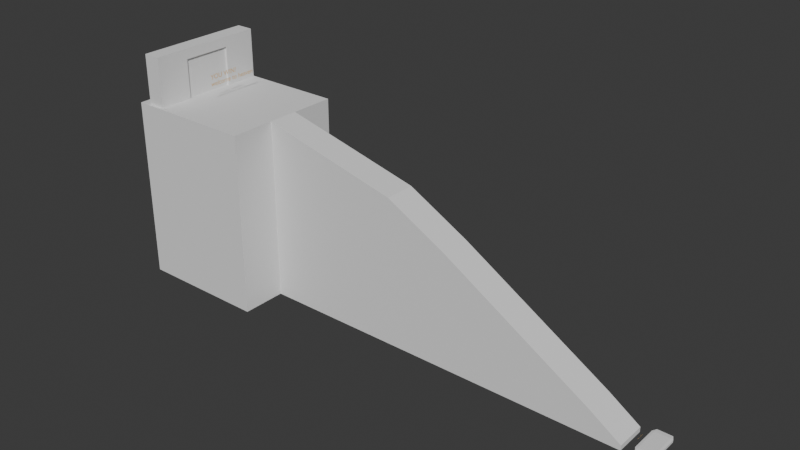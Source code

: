 # Source: heaven.blend  (saved by Blender 4.1.24; exported with 4.5.12 LTS)
import bpy
from mathutils import Matrix  # noqa: F401  (used for matrix-valued properties, if any)

bpy.ops.wm.read_factory_settings(use_empty=True)
scene = bpy.context.scene
scene.name = 'Scene'

# ---- collections
col_collection = bpy.data.collections.new('Collection'); scene.collection.children.link(col_collection)

# ---- materials (node trees are filled in below, after node groups)
mat_material_001 = bpy.data.materials.new('Material.001')
mat_material_001.use_transparent_shadow = False

# ---- material node trees
mat_material_001.use_nodes = True; mat_material_001.node_tree.nodes.clear()
_N = mat_material_001.node_tree.nodes; _L = mat_material_001.node_tree.links
n0 = _N.new('ShaderNodeBsdfPrincipled'); n0.name = 'Principled BSDF'; n0.location = (10, 300)
n0.inputs[0].default_value = (0.8003, 0.4594, 0.09199, 1.0)
n1 = _N.new('ShaderNodeOutputMaterial'); n1.name = 'Material Output'; n1.location = (300, 300)
_L.new(n0.outputs[0], n1.inputs[0])
n1.is_active_output = True

# ---- world
world_world = bpy.data.worlds.new('World'); scene.world = world_world
world_world.use_nodes = True; world_world.node_tree.nodes.clear()
_N = world_world.node_tree.nodes; _L = world_world.node_tree.links
n0 = _N.new('ShaderNodeOutputWorld'); n0.name = 'World Output'; n0.location = (300, 300)
n1 = _N.new('ShaderNodeBackground'); n1.name = 'Background'; n1.location = (10, 300)
n1.inputs[0].default_value = (0.05088, 0.05088, 0.05088, 1.0)
_L.new(n1.outputs[0], n0.inputs[0])
n0.is_active_output = True
world_world.color = (0.05088, 0.05088, 0.05088)
world_world.use_sun_shadow = False
world_world.sun_shadow_jitter_overblur = 0.0

# ---- meshes
me_cube_001 = bpy.data.meshes.new('Cube.001')
me_cube_001.from_pydata([(-1.0, -1.0, -1.0), (-1.0, -1.0, 0.6532), (-1.0, 1.0, -1.0), (-1.0, 1.0, 0.6532), (1.0, -1.0, -1.0), (1.0, -1.0, -0.6807), (1.0, 1.0, -1.0), (1.0, 1.0, -0.6807), (-10.52, 1.0, -1.0), (-10.52, -1.0, -1.0), (-10.52, -1.0, 6.393), (-10.52, 1.0, 6.393), (-14.43, 1.0, -1.0), (-14.43, -1.0, -1.0), (-14.43, -1.0, 8.491), (-14.43, 1.0, 8.491), (-23.41, 1.0, -1.0), (-23.41, -1.0, -1.0), (-23.41, -1.0, 10.68), (-23.41, 1.0, 10.68), (-31.75, 1.0, -1.0), (-31.75, -1.0, -1.0), (-31.75, -1.0, 10.68), (-31.75, 1.0, 10.68), (-23.41, 3.881, 10.68), (-23.41, 3.881, -1.0), (-31.75, 3.881, 10.68), (-31.75, 3.881, -1.0), (-23.41, -3.866, -1.0), (-23.41, -3.866, 10.68), (-31.75, -3.866, -1.0), (-31.75, -3.866, 10.68)], [], [(1, 3, 11, 10), (2, 3, 7, 6), (6, 7, 5, 4), (4, 5, 1, 0), (2, 6, 4, 0), (7, 3, 1, 5), (11, 8, 12, 15), (2, 0, 9, 8), (3, 2, 8, 11), (0, 1, 10, 9), (14, 15, 19, 18), (9, 10, 14, 13), (10, 11, 15, 14), (8, 9, 13, 12), (18, 19, 23, 22), (12, 13, 17, 16), (15, 12, 16, 19), (13, 14, 18, 17), (21, 22, 23, 20), (16, 17, 21, 20), (16, 20, 27, 25), (18, 22, 31, 29), (24, 25, 27, 26), (20, 23, 26, 27), (19, 16, 25, 24), (23, 19, 24, 26), (28, 29, 31, 30), (22, 21, 30, 31), (21, 17, 28, 30), (17, 18, 29, 28)])
_uv = me_cube_001.uv_layers.new(name='UVMap')
_uv.uv.foreach_set('vector', [0.875, 0.75, 0.875, 0.5, 0.875, 0.5, 0.875, 0.75, 0.375, 0.25, 0.625, 0.25, 0.625, 0.5, 0.375, 0.5, 0.375, 0.5, 0.625, 0.5, 0.625, 0.75, 0.375, 0.75, 0.375, 0.75, 0.625, 0.75, 0.625, 1.0, 0.375, 1.0, 0.125, 0.5, 0.375, 0.5, 0.375, 0.75, 0.125, 0.75, 0.625, 0.5, 0.875, 0.5, 0.875, 0.75, 0.625, 0.75, 0.625, 0.25, 0.375, 0.25, 0.375, 0.25, 0.625, 0.25, 0.125, 0.5, 0.125, 0.75, 0.125, 0.75, 0.125, 0.5, 0.625, 0.25, 0.375, 0.25, 0.375, 0.25, 0.625, 0.25, 0.375, 1.0, 0.625, 1.0, 0.625, 1.0, 0.375, 1.0, 0.875, 0.75, 0.875, 0.5, 0.875, 0.5, 0.875, 0.75, 0.375, 1.0, 0.625, 1.0, 0.625, 1.0, 0.375, 1.0, 0.875, 0.75, 0.875, 0.5, 0.875, 0.5, 0.875, 0.75, 0.125, 0.5, 0.125, 0.75, 0.125, 0.75, 0.125, 0.5, 0.875, 0.75, 0.875, 0.5, 0.875, 0.5, 0.875, 0.75, 0.125, 0.5, 0.125, 0.75, 0.125, 0.75, 0.125, 0.5, 0.625, 0.25, 0.375, 0.25, 0.375, 0.25, 0.625, 0.25, 0.375, 1.0, 0.625, 1.0, 0.625, 1.0, 0.375, 1.0, 0.375, 0.0, 0.625, 0.0, 0.625, 0.25, 0.375, 0.25, 0.125, 0.5, 0.125, 0.75, 0.125, 0.75, 0.125, 0.5, 0.125, 0.5, 0.125, 0.5, 0.125, 0.5, 0.125, 0.5, 0.875, 0.75, 0.875, 0.75, 0.875, 0.75, 0.875, 0.75, 0.625, 0.25, 0.375, 0.25, 0.375, 0.25, 0.625, 0.25, 0.375, 0.25, 0.625, 0.25, 0.625, 0.25, 0.375, 0.25, 0.625, 0.25, 0.375, 0.25, 0.375, 0.25, 0.625, 0.25, 0.875, 0.5, 0.875, 0.5, 0.875, 0.5, 0.875, 0.5, 0.375, 1.0, 0.625, 1.0, 0.625, 1.0, 0.375, 1.0, 0.625, 0.0, 0.375, 0.0, 0.375, 0.0, 0.625, 0.0, 0.125, 0.75, 0.125, 0.75, 0.125, 0.75, 0.125, 0.75, 0.375, 1.0, 0.625, 1.0, 0.625, 1.0, 0.375, 1.0])
me_cube_001.update()
me_cube_002 = bpy.data.meshes.new('Cube.002')
me_cube_002.from_pydata([(-0.7614, -0.7614, -1.0), (-0.7614, -1.0, -0.7614), (-1.0, -0.7614, -0.7614), (-0.7614, -1.0, 0.7614), (-0.7614, -0.7614, 1.0), (-1.0, -0.7614, 0.7614), (-0.7614, 0.7614, -1.0), (-1.0, 0.7614, -0.7614), (-0.7614, 1.0, -0.7614), (-0.7614, 0.7614, 1.0), (-0.7614, 1.0, 0.7614), (-1.0, 0.7614, 0.7614), (0.7614, -0.7614, -1.0), (1.0, -0.7614, -0.7614), (0.7614, -1.0, -0.7614), (0.7614, -0.7614, 1.0), (0.7614, -1.0, 0.7614), (1.0, -0.7614, 0.7614), (0.7614, 0.7614, -1.0), (0.7614, 1.0, -0.7614), (1.0, 0.7614, -0.7614), (0.7614, 0.7614, 1.0), (1.0, 0.7614, 0.7614), (0.7614, 1.0, 0.7614)], [], [(14, 16, 3, 1), (20, 22, 17, 13), (21, 9, 4, 15), (2, 5, 11, 7), (8, 10, 23, 19), (0, 1, 2), (3, 4, 5), (6, 7, 8), (9, 10, 11), (12, 13, 14), (15, 16, 17), (18, 19, 20), (21, 22, 23), (6, 0, 2, 7), (1, 3, 5, 2), (4, 9, 11, 5), (10, 8, 7, 11), (18, 6, 8, 19), (9, 21, 23, 10), (22, 20, 19, 23), (12, 18, 20, 13), (21, 15, 17, 22), (16, 14, 13, 17), (0, 12, 14, 1), (15, 4, 3, 16), (6, 18, 12, 0)])
_uv = me_cube_002.uv_layers.new(name='UVMap')
_uv.uv.foreach_set('vector', [0.4048, 0.7798, 0.5952, 0.7798, 0.5952, 0.9702, 0.4048, 0.9702, 0.4048, 0.5298, 0.5952, 0.5298, 0.5952, 0.7202, 0.4048, 0.7202, 0.6548, 0.5298, 0.8452, 0.5298, 0.8452, 0.7202, 0.6548, 0.7202, 0.4048, 0.02983, 0.5952, 0.02983, 0.5952, 0.2202, 0.4048, 0.2202, 0.4048, 0.2798, 0.5952, 0.2798, 0.5952, 0.4702, 0.4048, 0.4702, 0.1548, 0.7202, 0.1548, 0.75, 0.125, 0.7202, 0.5952, 0.0, 0.625, 0.02983, 0.5952, 0.02983, 0.1548, 0.5298, 0.125, 0.5298, 0.1548, 0.5, 0.625, 0.2202, 0.5952, 0.25, 0.5952, 0.2202, 0.3452, 0.7202, 0.375, 0.7202, 0.3452, 0.75, 0.625, 0.7798, 0.5952, 0.7798, 0.5952, 0.75, 0.3452, 0.5298, 0.3452, 0.5, 0.375, 0.5298, 0.625, 0.4702, 0.5952, 0.5, 0.5952, 0.4702, 0.1548, 0.5298, 0.1548, 0.7202, 0.125, 0.7202, 0.125, 0.5298, 0.4048, 0.0, 0.5952, 0.0, 0.5952, 0.02983, 0.4048, 0.02983, 0.625, 0.02983, 0.625, 0.2202, 0.5952, 0.2202, 0.5952, 0.02983, 0.5952, 0.2798, 0.4048, 0.2798, 0.4048, 0.2202, 0.5952, 0.2202, 0.3452, 0.5298, 0.1548, 0.5298, 0.1548, 0.5, 0.3452, 0.5, 0.625, 0.2798, 0.625, 0.4702, 0.5952, 0.4702, 0.5952, 0.2798, 0.5952, 0.5298, 0.4048, 0.5298, 0.4048, 0.4702, 0.5952, 0.4702, 0.3452, 0.7202, 0.3452, 0.5298, 0.4048, 0.5298, 0.4048, 0.7202, 0.6548, 0.5298, 0.6548, 0.7202, 0.5952, 0.7202, 0.5952, 0.5298, 0.5952, 0.7798, 0.4048, 0.7798, 0.4048, 0.7202, 0.5952, 0.7202, 0.1548, 0.7202, 0.3452, 0.7202, 0.3452, 0.75, 0.1548, 0.75, 0.625, 0.7798, 0.625, 0.9702, 0.5952, 0.9702, 0.5952, 0.7798, 0.1548, 0.5298, 0.3452, 0.5298, 0.3452, 0.7202, 0.1548, 0.7202])
me_cube_002.update()
me_cube_003 = bpy.data.meshes.new('Cube.003')
me_cube_003.from_pydata([(-1.0, -1.0, -1.0), (-1.0, -1.0, 1.0), (-1.0, 1.0, -1.0), (-1.0, 1.0, 1.0), (1.0, -1.0, -1.0), (1.0, -1.0, 1.0), (1.0, 1.0, -1.0), (1.0, 1.0, 1.0), (-1.0, 0.8824, -1.0), (-1.0, 0.7647, -1.0), (-1.0, 0.6471, -1.0), (-1.0, 0.5294, -1.0), (-1.0, 0.4118, -1.0), (-1.0, 0.2941, -1.0), (-1.0, 0.1765, -1.0), (-1.0, 0.05882, -1.0), (-1.0, -0.05882, -1.0), (-1.0, -0.1765, -1.0), (-1.0, -0.2941, -1.0), (-1.0, -0.4118, -1.0), (-1.0, -0.5294, -1.0), (-1.0, -0.6471, -1.0), (-1.0, -0.7647, -1.0), (-1.0, -0.8824, -1.0), (-1.0, -0.8824, 1.0), (-1.0, -0.7647, 1.0), (-1.0, -0.6471, 1.0), (-1.0, -0.5294, 1.0), (-1.0, -0.4118, 1.0), (-1.0, -0.2941, 1.0), (-1.0, -0.1765, 1.0), (-1.0, -0.05882, 1.0), (-1.0, 0.05882, 1.0), (-1.0, 0.1765, 1.0), (-1.0, 0.2941, 1.0), (-1.0, 0.4118, 1.0), (-1.0, 0.5294, 1.0), (-1.0, 0.6471, 1.0), (-1.0, 0.7647, 1.0), (-1.0, 0.8824, 1.0), (1.0, -0.8824, -1.0), (1.0, -0.7647, -1.0), (1.0, -0.6471, -1.0), (1.0, -0.5294, -1.0), (1.0, -0.4118, -1.0), (1.0, -0.2941, -1.0), (1.0, -0.1765, -1.0), (1.0, -0.05882, -1.0), (1.0, 0.05882, -1.0), (1.0, 0.1765, -1.0), (1.0, 0.2941, -1.0), (1.0, 0.4118, -1.0), (1.0, 0.5294, -1.0), (1.0, 0.6471, -1.0), (1.0, 0.7647, -1.0), (1.0, 0.8824, -1.0), (1.0, 0.8824, 1.0), (1.0, 0.7647, 1.0), (1.0, 0.6471, 1.0), (1.0, 0.5294, 1.0), (1.0, 0.4118, 1.0), (1.0, 0.2941, 1.0), (1.0, 0.1765, 1.0), (1.0, 0.05882, 1.0), (1.0, -0.05882, 1.0), (1.0, -0.1765, 1.0), (1.0, -0.2941, 1.0), (1.0, -0.4118, 1.0), (1.0, -0.5294, 1.0), (1.0, -0.6471, 1.0), (1.0, -0.7647, 1.0), (1.0, -0.8824, 1.0), (1.01, 1.0, 1.0), (1.01, 1.0, -1.0), (1.01, 0.8824, -1.0), (1.01, -0.8824, 1.0), (1.01, -1.0, 1.0), (1.01, -1.0, -1.0), (1.01, -0.8824, -1.0), (1.01, -0.7647, -1.0), (1.01, -0.6471, -1.0), (1.01, -0.5294, -1.0), (1.01, -0.4118, -1.0), (1.01, -0.2941, -1.0), (1.01, -0.1765, -1.0), (1.01, -0.05882, -1.0), (1.01, 0.05882, -1.0), (1.01, 0.1765, -1.0), (1.01, 0.2941, -1.0), (1.01, 0.4118, -1.0), (1.01, 0.5294, -1.0), (1.01, 0.6471, -1.0), (1.01, 0.7647, -1.0), (1.01, 0.8824, 1.0), (1.01, 0.7647, 1.0), (1.01, 0.6471, 1.0), (1.01, 0.5294, 1.0), (1.01, 0.4118, 1.0), (1.01, 0.2941, 1.0), (1.01, 0.1765, 1.0), (1.01, 0.05882, 1.0), (1.01, -0.05882, 1.0), (1.01, -0.1765, 1.0), (1.01, -0.2941, 1.0), (1.01, -0.4118, 1.0), (1.01, -0.5294, 1.0), (1.01, -0.6471, 1.0), (1.01, -0.7647, 1.0)], [], [(8, 39, 3, 2), (2, 3, 7, 6), (50, 51, 89, 88), (4, 5, 1, 0), (23, 40, 4, 0), (71, 24, 1, 5), (7, 3, 39, 56), (56, 39, 38, 57), (57, 38, 37, 58), (58, 37, 36, 59), (59, 36, 35, 60), (60, 35, 34, 61), (61, 34, 33, 62), (62, 33, 32, 63), (63, 32, 31, 64), (64, 31, 30, 65), (65, 30, 29, 66), (66, 29, 28, 67), (67, 28, 27, 68), (68, 27, 26, 69), (69, 26, 25, 70), (70, 25, 24, 71), (2, 6, 55, 8), (8, 55, 54, 9), (9, 54, 53, 10), (10, 53, 52, 11), (11, 52, 51, 12), (12, 51, 50, 13), (13, 50, 49, 14), (14, 49, 48, 15), (15, 48, 47, 16), (16, 47, 46, 17), (17, 46, 45, 18), (18, 45, 44, 19), (19, 44, 43, 20), (20, 43, 42, 21), (21, 42, 41, 22), (22, 41, 40, 23), (70, 41, 79, 107), (63, 64, 101, 100), (49, 50, 88, 87), (53, 58, 59, 52), (61, 62, 99, 98), (47, 48, 86, 85), (44, 67, 104, 82), (49, 62, 63, 48), (60, 61, 98, 97), (46, 47, 85, 84), (66, 45, 83, 103), (45, 66, 67, 44), (59, 60, 97, 96), (45, 46, 84, 83), (5, 4, 77, 76), (41, 70, 71, 40), (0, 1, 24, 23), (23, 24, 25, 22), (22, 25, 26, 21), (21, 26, 27, 20), (20, 27, 28, 19), (19, 28, 29, 18), (18, 29, 30, 17), (17, 30, 31, 16), (16, 31, 32, 15), (15, 32, 33, 14), (14, 33, 34, 13), (13, 34, 35, 12), (12, 35, 36, 11), (11, 36, 37, 10), (10, 37, 38, 9), (9, 38, 39, 8), (78, 75, 76, 77), (73, 72, 93, 74), (74, 93, 94, 92), (92, 94, 95, 91), (90, 96, 97, 89), (89, 97, 98, 88), (88, 98, 99, 87), (86, 100, 101, 85), (85, 101, 102, 84), (84, 102, 103, 83), (82, 104, 105, 81), (81, 105, 106, 80), (80, 106, 107, 79), (64, 65, 102, 101), (40, 71, 75, 78), (51, 52, 90, 89), (58, 53, 91, 95), (65, 66, 103, 102), (52, 59, 96, 90), (4, 40, 78, 77), (53, 54, 92, 91), (67, 68, 105, 104), (54, 55, 74, 92), (41, 42, 80, 79), (68, 69, 106, 105), (6, 7, 72, 73), (7, 56, 93, 72), (62, 49, 87, 99), (42, 43, 81, 80), (69, 70, 107, 106), (55, 6, 73, 74), (56, 57, 94, 93), (48, 63, 100, 86), (43, 44, 82, 81), (71, 5, 76, 75), (57, 58, 95, 94)])
_uv = me_cube_003.uv_layers.new(name='UVMap')
_uv.uv.foreach_set('vector', [0.375, 0.2353, 0.625, 0.2353, 0.625, 0.25, 0.375, 0.25, 0.375, 0.25, 0.625, 0.25, 0.625, 0.5, 0.375, 0.5, 0.375, 0.5882, 0.375, 0.5735, 0.375, 0.5735, 0.375, 0.5882, 0.375, 0.75, 0.625, 0.75, 0.625, 1.0, 0.375, 1.0, 0.125, 0.7353, 0.375, 0.7353, 0.375, 0.75, 0.125, 0.75, 0.625, 0.7353, 0.875, 0.7353, 0.875, 0.75, 0.625, 0.75, 0.625, 0.5, 0.875, 0.5, 0.875, 0.5147, 0.625, 0.5147, 0.625, 0.5147, 0.875, 0.5147, 0.875, 0.5294, 0.625, 0.5294, 0.625, 0.5294, 0.875, 0.5294, 0.875, 0.5441, 0.625, 0.5441, 0.625, 0.5441, 0.875, 0.5441, 0.875, 0.5588, 0.625, 0.5588, 0.625, 0.5588, 0.875, 0.5588, 0.875, 0.5735, 0.625, 0.5735, 0.625, 0.5735, 0.875, 0.5735, 0.875, 0.5882, 0.625, 0.5882, 0.625, 0.5882, 0.875, 0.5882, 0.875, 0.6029, 0.625, 0.6029, 0.625, 0.6029, 0.875, 0.6029, 0.875, 0.6176, 0.625, 0.6176, 0.625, 0.6176, 0.875, 0.6176, 0.875, 0.6324, 0.625, 0.6324, 0.625, 0.6324, 0.875, 0.6324, 0.875, 0.6471, 0.625, 0.6471, 0.625, 0.6471, 0.875, 0.6471, 0.875, 0.6618, 0.625, 0.6618, 0.625, 0.6618, 0.875, 0.6618, 0.875, 0.6765, 0.625, 0.6765, 0.625, 0.6765, 0.875, 0.6765, 0.875, 0.6912, 0.625, 0.6912, 0.625, 0.6912, 0.875, 0.6912, 0.875, 0.7059, 0.625, 0.7059, 0.625, 0.7059, 0.875, 0.7059, 0.875, 0.7206, 0.625, 0.7206, 0.625, 0.7206, 0.875, 0.7206, 0.875, 0.7353, 0.625, 0.7353, 0.125, 0.5, 0.375, 0.5, 0.375, 0.5147, 0.125, 0.5147, 0.125, 0.5147, 0.375, 0.5147, 0.375, 0.5294, 0.125, 0.5294, 0.125, 0.5294, 0.375, 0.5294, 0.375, 0.5441, 0.125, 0.5441, 0.125, 0.5441, 0.375, 0.5441, 0.375, 0.5588, 0.125, 0.5588, 0.125, 0.5588, 0.375, 0.5588, 0.375, 0.5735, 0.125, 0.5735, 0.125, 0.5735, 0.375, 0.5735, 0.375, 0.5882, 0.125, 0.5882, 0.125, 0.5882, 0.375, 0.5882, 0.375, 0.6029, 0.125, 0.6029, 0.125, 0.6029, 0.375, 0.6029, 0.375, 0.6176, 0.125, 0.6176, 0.125, 0.6176, 0.375, 0.6176, 0.375, 0.6324, 0.125, 0.6324, 0.125, 0.6324, 0.375, 0.6324, 0.375, 0.6471, 0.125, 0.6471, 0.125, 0.6471, 0.375, 0.6471, 0.375, 0.6618, 0.125, 0.6618, 0.125, 0.6618, 0.375, 0.6618, 0.375, 0.6765, 0.125, 0.6765, 0.125, 0.6765, 0.375, 0.6765, 0.375, 0.6912, 0.125, 0.6912, 0.125, 0.6912, 0.375, 0.6912, 0.375, 0.7059, 0.125, 0.7059, 0.125, 0.7059, 0.375, 0.7059, 0.375, 0.7206, 0.125, 0.7206, 0.125, 0.7206, 0.375, 0.7206, 0.375, 0.7353, 0.125, 0.7353, 0.625, 0.7206, 0.375, 0.7206, 0.375, 0.7206, 0.625, 0.7206, 0.625, 0.6176, 0.625, 0.6324, 0.625, 0.6324, 0.625, 0.6176, 0.375, 0.6029, 0.375, 0.5882, 0.375, 0.5882, 0.375, 0.6029, 0.375, 0.5441, 0.625, 0.5441, 0.625, 0.5588, 0.375, 0.5588, 0.625, 0.5882, 0.625, 0.6029, 0.625, 0.6029, 0.625, 0.5882, 0.375, 0.6324, 0.375, 0.6176, 0.375, 0.6176, 0.375, 0.6324, 0.375, 0.6765, 0.625, 0.6765, 0.625, 0.6765, 0.375, 0.6765, 0.375, 0.6029, 0.625, 0.6029, 0.625, 0.6176, 0.375, 0.6176, 0.625, 0.5735, 0.625, 0.5882, 0.625, 0.5882, 0.625, 0.5735, 0.375, 0.6471, 0.375, 0.6324, 0.375, 0.6324, 0.375, 0.6471, 0.625, 0.6618, 0.375, 0.6618, 0.375, 0.6618, 0.625, 0.6618, 0.375, 0.6618, 0.625, 0.6618, 0.625, 0.6765, 0.375, 0.6765, 0.625, 0.5588, 0.625, 0.5735, 0.625, 0.5735, 0.625, 0.5588, 0.375, 0.6618, 0.375, 0.6471, 0.375, 0.6471, 0.375, 0.6618, 0.625, 0.75, 0.375, 0.75, 0.375, 0.75, 0.625, 0.75, 0.375, 0.7206, 0.625, 0.7206, 0.625, 0.7353, 0.375, 0.7353, 0.375, 0.0, 0.625, 0.0, 0.625, 0.01471, 0.375, 0.01471, 0.375, 0.01471, 0.625, 0.01471, 0.625, 0.02941, 0.375, 0.02941, 0.375, 0.02941, 0.625, 0.02941, 0.625, 0.04412, 0.375, 0.04412, 0.375, 0.04412, 0.625, 0.04412, 0.625, 0.05882, 0.375, 0.05882, 0.375, 0.05882, 0.625, 0.05882, 0.625, 0.07353, 0.375, 0.07353, 0.375, 0.07353, 0.625, 0.07353, 0.625, 0.08824, 0.375, 0.08824, 0.375, 0.08824, 0.625, 0.08824, 0.625, 0.1029, 0.375, 0.1029, 0.375, 0.1029, 0.625, 0.1029, 0.625, 0.1176, 0.375, 0.1176, 0.375, 0.1176, 0.625, 0.1176, 0.625, 0.1324, 0.375, 0.1324, 0.375, 0.1324, 0.625, 0.1324, 0.625, 0.1471, 0.375, 0.1471, 0.375, 0.1471, 0.625, 0.1471, 0.625, 0.1618, 0.375, 0.1618, 0.375, 0.1618, 0.625, 0.1618, 0.625, 0.1765, 0.375, 0.1765, 0.375, 0.1765, 0.625, 0.1765, 0.625, 0.1912, 0.375, 0.1912, 0.375, 0.1912, 0.625, 0.1912, 0.625, 0.2059, 0.375, 0.2059, 0.375, 0.2059, 0.625, 0.2059, 0.625, 0.2206, 0.375, 0.2206, 0.375, 0.2206, 0.625, 0.2206, 0.625, 0.2353, 0.375, 0.2353, 0.375, 0.7353, 0.625, 0.7353, 0.625, 0.75, 0.375, 0.75, 0.375, 0.5, 0.625, 0.5, 0.625, 0.5147, 0.375, 0.5147, 0.375, 0.5147, 0.625, 0.5147, 0.625, 0.5294, 0.375, 0.5294, 0.375, 0.5294, 0.625, 0.5294, 0.625, 0.5441, 0.375, 0.5441, 0.375, 0.5588, 0.625, 0.5588, 0.625, 0.5735, 0.375, 0.5735, 0.375, 0.5735, 0.625, 0.5735, 0.625, 0.5882, 0.375, 0.5882, 0.375, 0.5882, 0.625, 0.5882, 0.625, 0.6029, 0.375, 0.6029, 0.375, 0.6176, 0.625, 0.6176, 0.625, 0.6324, 0.375, 0.6324, 0.375, 0.6324, 0.625, 0.6324, 0.625, 0.6471, 0.375, 0.6471, 0.375, 0.6471, 0.625, 0.6471, 0.625, 0.6618, 0.375, 0.6618, 0.375, 0.6765, 0.625, 0.6765, 0.625, 0.6912, 0.375, 0.6912, 0.375, 0.6912, 0.625, 0.6912, 0.625, 0.7059, 0.375, 0.7059, 0.375, 0.7059, 0.625, 0.7059, 0.625, 0.7206, 0.375, 0.7206, 0.625, 0.6324, 0.625, 0.6471, 0.625, 0.6471, 0.625, 0.6324, 0.375, 0.7353, 0.625, 0.7353, 0.625, 0.7353, 0.375, 0.7353, 0.375, 0.5735, 0.375, 0.5588, 0.375, 0.5588, 0.375, 0.5735, 0.625, 0.5441, 0.375, 0.5441, 0.375, 0.5441, 0.625, 0.5441, 0.625, 0.6471, 0.625, 0.6618, 0.625, 0.6618, 0.625, 0.6471, 0.375, 0.5588, 0.625, 0.5588, 0.625, 0.5588, 0.375, 0.5588, 0.375, 0.75, 0.375, 0.7353, 0.375, 0.7353, 0.375, 0.75, 0.375, 0.5441, 0.375, 0.5294, 0.375, 0.5294, 0.375, 0.5441, 0.625, 0.6765, 0.625, 0.6912, 0.625, 0.6912, 0.625, 0.6765, 0.375, 0.5294, 0.375, 0.5147, 0.375, 0.5147, 0.375, 0.5294, 0.375, 0.7206, 0.375, 0.7059, 0.375, 0.7059, 0.375, 0.7206, 0.625, 0.6912, 0.625, 0.7059, 0.625, 0.7059, 0.625, 0.6912, 0.375, 0.5, 0.625, 0.5, 0.625, 0.5, 0.375, 0.5, 0.625, 0.5, 0.625, 0.5147, 0.625, 0.5147, 0.625, 0.5, 0.625, 0.6029, 0.375, 0.6029, 0.375, 0.6029, 0.625, 0.6029, 0.375, 0.7059, 0.375, 0.6912, 0.375, 0.6912, 0.375, 0.7059, 0.625, 0.7059, 0.625, 0.7206, 0.625, 0.7206, 0.625, 0.7059, 0.375, 0.5147, 0.375, 0.5, 0.375, 0.5, 0.375, 0.5147, 0.625, 0.5147, 0.625, 0.5294, 0.625, 0.5294, 0.625, 0.5147, 0.375, 0.6176, 0.625, 0.6176, 0.625, 0.6176, 0.375, 0.6176, 0.375, 0.6912, 0.375, 0.6765, 0.375, 0.6765, 0.375, 0.6912, 0.625, 0.7353, 0.625, 0.75, 0.625, 0.75, 0.625, 0.7353, 0.625, 0.5294, 0.625, 0.5441, 0.625, 0.5441, 0.625, 0.5294])
me_cube_003.update()
me_cube_004 = bpy.data.meshes.new('Cube.004')
me_cube_004.from_pydata([(-1.0, -1.0, -1.0), (-1.0, -1.0, 1.0), (-1.0, 1.0, -1.0), (-1.0, 1.0, 1.0), (1.0, -1.0, -1.0), (1.0, -1.0, 1.0), (1.0, 1.0, -1.0), (1.0, 1.0, 1.0), (-1.0, -1.0, 0.6189), (-1.0, 1.0, 0.6189), (1.0, 1.0, 0.6189), (1.0, -1.0, 0.6189), (-1.0, 0.4278, -1.0), (-1.0, 0.4278, 1.0), (1.0, 0.4278, -1.0), (1.0, 0.4278, 1.0), (1.0, 0.4278, 0.6189), (-1.0, 0.4278, 0.6189), (-1.0, -0.4139, -1.0), (1.0, -0.4139, 1.0), (1.0, -0.4139, 0.6189), (-1.0, -0.4139, 1.0), (1.0, -0.4139, -1.0), (-1.0, -0.4139, 0.6189)], [], [(17, 13, 3, 9), (9, 3, 7, 10), (20, 19, 5, 11), (11, 5, 1, 8), (18, 22, 4, 0), (19, 21, 1, 5), (4, 11, 8, 0), (22, 20, 11, 4), (2, 9, 10, 6), (12, 17, 9, 2), (18, 23, 17, 12), (6, 10, 16, 14), (7, 3, 13, 15), (2, 6, 14, 12), (10, 7, 15, 16), (23, 21, 13, 17), (8, 1, 21, 23), (0, 8, 23, 18), (15, 13, 21, 19), (12, 14, 22, 18), (16, 15, 19, 20), (14, 12, 17, 16), (22, 18, 23, 20)])
_uv = me_cube_004.uv_layers.new(name='UVMap')
_uv.uv.foreach_set('vector', [0.5774, 0.1785, 0.625, 0.1785, 0.625, 0.25, 0.5774, 0.25, 0.5774, 0.25, 0.625, 0.25, 0.625, 0.5, 0.5774, 0.5, 0.5774, 0.6767, 0.625, 0.6767, 0.625, 0.75, 0.5774, 0.75, 0.5774, 0.75, 0.625, 0.75, 0.625, 1.0, 0.5774, 1.0, 0.125, 0.6767, 0.375, 0.6767, 0.375, 0.75, 0.125, 0.75, 0.625, 0.6767, 0.875, 0.6767, 0.875, 0.75, 0.625, 0.75, 0.375, 0.75, 0.5774, 0.75, 0.5774, 1.0, 0.375, 1.0, 0.375, 0.6767, 0.5774, 0.6767, 0.5774, 0.75, 0.375, 0.75, 0.375, 0.25, 0.5774, 0.25, 0.5774, 0.5, 0.375, 0.5, 0.375, 0.1785, 0.5774, 0.1785, 0.5774, 0.25, 0.375, 0.25, 0.375, 0.07326, 0.5774, 0.07326, 0.5774, 0.1785, 0.375, 0.1785, 0.375, 0.5, 0.5774, 0.5, 0.5774, 0.5715, 0.375, 0.5715, 0.625, 0.5, 0.875, 0.5, 0.875, 0.5715, 0.625, 0.5715, 0.125, 0.5, 0.375, 0.5, 0.375, 0.5715, 0.125, 0.5715, 0.5774, 0.5, 0.625, 0.5, 0.625, 0.5715, 0.5774, 0.5715, 0.5774, 0.07326, 0.625, 0.07326, 0.625, 0.1785, 0.5774, 0.1785, 0.5774, 0.0, 0.625, 0.0, 0.625, 0.07326, 0.5774, 0.07326, 0.375, 0.0, 0.5774, 0.0, 0.5774, 0.07326, 0.375, 0.07326, 0.625, 0.5715, 0.875, 0.5715, 0.875, 0.6767, 0.625, 0.6767, 0.125, 0.5715, 0.375, 0.5715, 0.375, 0.6767, 0.125, 0.6767, 0.5774, 0.5715, 0.625, 0.5715, 0.625, 0.6767, 0.5774, 0.6767, 0.375, 0.5715, 0.125, 0.5715, 0.5774, 0.1785, 0.5774, 0.5715, 0.375, 0.6767, 0.125, 0.6767, 0.5774, 0.07326, 0.5774, 0.6767])
me_cube_004.update()

# ---- curves / text
txt_text = bpy.data.curves.new('Text', 'FONT')
txt_text.dimensions = '2D'
txt_text.body = 'Stairway to Heaven\n'
txt_text.materials.append(mat_material_001)
txt_text_001 = bpy.data.curves.new('Text.001', 'FONT')
txt_text_001.dimensions = '2D'
txt_text_001.body = 'YOU WIN!\nwelcome to heaven\n'
txt_text_001.materials.append(mat_material_001)

# ---- objects
ob_slope_1__col = bpy.data.objects.new('slope 1 -col', me_cube_001)
ob_base__col = bpy.data.objects.new('base -col', me_cube_002)
ob_text = bpy.data.objects.new('Text', txt_text)
ob_text_001 = bpy.data.objects.new('Text.001', txt_text_001)
ob_door__col = bpy.data.objects.new('door -col', me_cube_003)
ob_barrier__col = bpy.data.objects.new('barrier -col', me_cube_004)

# ---- transforms, parenting, visibility, modifiers, constraints
ob_slope_1__col.location = (-5.414, 0.0, 1.31)
ob_slope_1__col.scale = (2.337, 2.337, 2.337)
ob_base__col.location = (0.0, 0.0, 0.0)
ob_base__col.scale = (1.411, 2.665, 0.2328)
ob_text.location = (-1.427, -1.573, 1.002)
ob_text.rotation_euler = (1.571, -4.371e-08, 1.571)
ob_text.scale = (0.1453, 0.1453, 0.1453)
ob_text_001.location = (-70.64, -3.459, 30.14)
ob_text_001.rotation_euler = (1.571, -4.371e-08, 1.571)
ob_door__col.location = (-76.51, 0.1637, 29.21)
ob_door__col.scale = (0.8112, 3.813, 3.079)
ob_barrier__col.location = (-76.7, 0.1637, 29.62)
ob_barrier__col.scale = (1.304, 8.771, 4.071)

# ---- collection membership
col_collection.objects.link(ob_slope_1__col)
col_collection.objects.link(ob_base__col)
col_collection.objects.link(ob_text)
col_collection.objects.link(ob_text_001)
col_collection.objects.link(ob_door__col)
col_collection.objects.link(ob_barrier__col)

# ---- scene / render settings (as saved in the file)
scene.frame_start = 1; scene.frame_end = 250; scene.frame_set(1)
scene.render.engine = 'BLENDER_EEVEE_NEXT'
scene.cycles.sampling_pattern = 'TABULATED_SOBOL'
scene.eevee.ray_tracing_options.trace_max_roughness = 0.0
bpy.context.view_layer.update()

# ---- added for rendering (the .blend has no active camera and no usable light): camera, sun
cam_auto = bpy.data.cameras.new('AutoCamera')
cam_auto.lens = 50.0
cam_auto.sensor_width = 36.0
cam_auto.clip_end = 1461.29
ob_auto_camera = bpy.data.objects.new('AutoCamera', cam_auto)
scene.collection.objects.link(ob_auto_camera)
ob_auto_camera.location = (44.1611, -99.9005, 82.9444)
ob_auto_camera.rotation_euler = (1.09748, -7.21219e-08, 0.694738)
scene.camera = ob_auto_camera
light_auto_sun = bpy.data.lights.new('AutoSun', 'SUN')
light_auto_sun.energy = 3.0
light_auto_sun.angle = 0.0523599
ob_auto_sun = bpy.data.objects.new('AutoSun', light_auto_sun)
scene.collection.objects.link(ob_auto_sun)
ob_auto_sun.rotation_euler = (0.872665, 0.174533, 0.523599)
bpy.context.view_layer.update()
